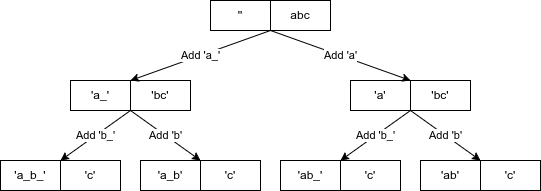

The diagram above was exported from draw.io. Its source (the exported page's mxGraphModel, read from the mxfile embedded in the PNG):
<mxGraphModel dx="600" dy="359" grid="1" gridSize="10" guides="1" tooltips="1" connect="1" arrows="1" fold="1" page="1" pageScale="1" pageWidth="827" pageHeight="1169" background="none" math="0" shadow="0">
  <root>
    <mxCell id="0" />
    <mxCell id="1" parent="0" />
    <mxCell id="3" value="''" style="text;html=1;strokeColor=default;fillColor=none;align=center;verticalAlign=middle;whiteSpace=wrap;rounded=0;" parent="1" vertex="1">
      <mxGeometry x="340" y="50" width="60" height="30" as="geometry" />
    </mxCell>
    <mxCell id="8" value="Add 'a_'" style="edgeStyle=none;html=1;exitX=0;exitY=1;exitDx=0;exitDy=0;entryX=0;entryY=0;entryDx=0;entryDy=0;" parent="1" source="4" target="6" edge="1">
      <mxGeometry x="-0.0006" relative="1" as="geometry">
        <mxPoint as="offset" />
      </mxGeometry>
    </mxCell>
    <mxCell id="27" value="Add 'a'" style="edgeStyle=none;html=1;exitX=0;exitY=1;exitDx=0;exitDy=0;entryX=0;entryY=0;entryDx=0;entryDy=0;" parent="1" source="4" target="22" edge="1">
      <mxGeometry relative="1" as="geometry" />
    </mxCell>
    <mxCell id="4" value="abc" style="text;html=1;strokeColor=default;fillColor=none;align=center;verticalAlign=middle;whiteSpace=wrap;rounded=0;" parent="1" vertex="1">
      <mxGeometry x="400" y="50" width="60" height="30" as="geometry" />
    </mxCell>
    <mxCell id="5" value="'a_'" style="text;html=1;strokeColor=default;fillColor=none;align=center;verticalAlign=middle;whiteSpace=wrap;rounded=0;" parent="1" vertex="1">
      <mxGeometry x="200" y="130" width="60" height="30" as="geometry" />
    </mxCell>
    <mxCell id="16" value="Add 'b_'" style="edgeStyle=none;html=1;exitX=0;exitY=1;exitDx=0;exitDy=0;entryX=0;entryY=0;entryDx=0;entryDy=0;" parent="1" source="6" target="13" edge="1">
      <mxGeometry relative="1" as="geometry" />
    </mxCell>
    <mxCell id="17" value="Add 'b'" style="edgeStyle=none;html=1;exitX=0;exitY=1;exitDx=0;exitDy=0;entryX=0;entryY=0;entryDx=0;entryDy=0;" parent="1" source="6" target="15" edge="1">
      <mxGeometry x="-0.0036" relative="1" as="geometry">
        <mxPoint as="offset" />
      </mxGeometry>
    </mxCell>
    <mxCell id="6" value="'bc'" style="text;html=1;strokeColor=default;fillColor=none;align=center;verticalAlign=middle;whiteSpace=wrap;rounded=0;" parent="1" vertex="1">
      <mxGeometry x="260" y="130" width="60" height="30" as="geometry" />
    </mxCell>
    <mxCell id="12" value="'a_b_'" style="text;html=1;strokeColor=default;fillColor=none;align=center;verticalAlign=middle;whiteSpace=wrap;rounded=0;" parent="1" vertex="1">
      <mxGeometry x="130" y="210" width="60" height="30" as="geometry" />
    </mxCell>
    <mxCell id="13" value="'c'" style="text;html=1;strokeColor=default;fillColor=none;align=center;verticalAlign=middle;whiteSpace=wrap;rounded=0;" parent="1" vertex="1">
      <mxGeometry x="190" y="210" width="60" height="30" as="geometry" />
    </mxCell>
    <mxCell id="14" value="'a_b'" style="text;html=1;strokeColor=default;fillColor=none;align=center;verticalAlign=middle;whiteSpace=wrap;rounded=0;" parent="1" vertex="1">
      <mxGeometry x="270" y="210" width="60" height="30" as="geometry" />
    </mxCell>
    <mxCell id="15" value="'c'" style="text;html=1;strokeColor=default;fillColor=none;align=center;verticalAlign=middle;whiteSpace=wrap;rounded=0;" parent="1" vertex="1">
      <mxGeometry x="330" y="210" width="60" height="30" as="geometry" />
    </mxCell>
    <mxCell id="19" value="'a'" style="text;html=1;strokeColor=default;fillColor=none;align=center;verticalAlign=middle;whiteSpace=wrap;rounded=0;" parent="1" vertex="1">
      <mxGeometry x="480" y="130" width="60" height="30" as="geometry" />
    </mxCell>
    <mxCell id="20" value="Add 'b_'" style="edgeStyle=none;html=1;exitX=0;exitY=1;exitDx=0;exitDy=0;entryX=0;entryY=0;entryDx=0;entryDy=0;" parent="1" source="22" target="24" edge="1">
      <mxGeometry relative="1" as="geometry" />
    </mxCell>
    <mxCell id="21" value="Add 'b'" style="edgeStyle=none;html=1;exitX=0;exitY=1;exitDx=0;exitDy=0;entryX=0;entryY=0;entryDx=0;entryDy=0;" parent="1" source="22" target="26" edge="1">
      <mxGeometry relative="1" as="geometry" />
    </mxCell>
    <mxCell id="22" value="'bc'" style="text;html=1;strokeColor=default;fillColor=none;align=center;verticalAlign=middle;whiteSpace=wrap;rounded=0;" parent="1" vertex="1">
      <mxGeometry x="540" y="130" width="60" height="30" as="geometry" />
    </mxCell>
    <mxCell id="23" value="'ab_'" style="text;html=1;strokeColor=default;fillColor=none;align=center;verticalAlign=middle;whiteSpace=wrap;rounded=0;" parent="1" vertex="1">
      <mxGeometry x="410" y="210" width="60" height="30" as="geometry" />
    </mxCell>
    <mxCell id="24" value="'c'" style="text;html=1;strokeColor=default;fillColor=none;align=center;verticalAlign=middle;whiteSpace=wrap;rounded=0;" parent="1" vertex="1">
      <mxGeometry x="470" y="210" width="60" height="30" as="geometry" />
    </mxCell>
    <mxCell id="25" value="'ab'" style="text;html=1;strokeColor=default;fillColor=none;align=center;verticalAlign=middle;whiteSpace=wrap;rounded=0;" parent="1" vertex="1">
      <mxGeometry x="550" y="210" width="60" height="30" as="geometry" />
    </mxCell>
    <mxCell id="26" value="'c'" style="text;html=1;strokeColor=default;fillColor=none;align=center;verticalAlign=middle;whiteSpace=wrap;rounded=0;" parent="1" vertex="1">
      <mxGeometry x="610" y="210" width="60" height="30" as="geometry" />
    </mxCell>
  </root>
</mxGraphModel>